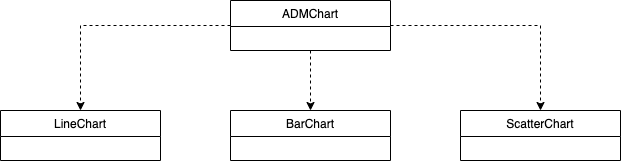

The diagram above was exported from draw.io. Its source (the exported page's mxGraphModel, read from the mxfile embedded in the PNG):
<mxGraphModel dx="749" dy="523" grid="1" gridSize="10" guides="1" tooltips="1" connect="1" arrows="1" fold="1" page="1" pageScale="1" pageWidth="827" pageHeight="1169" math="0" shadow="0">
  <root>
    <mxCell id="WIyWlLk6GJQsqaUBKTNV-0" />
    <mxCell id="WIyWlLk6GJQsqaUBKTNV-1" parent="WIyWlLk6GJQsqaUBKTNV-0" />
    <mxCell id="hsfdk2wrMyL4czMhv0ic-7" style="edgeStyle=orthogonalEdgeStyle;rounded=0;orthogonalLoop=1;jettySize=auto;html=1;exitX=0;exitY=0.5;exitDx=0;exitDy=0;entryX=0.5;entryY=0;entryDx=0;entryDy=0;dashed=1;" edge="1" parent="WIyWlLk6GJQsqaUBKTNV-1" source="zkfFHV4jXpPFQw0GAbJ--6" target="hsfdk2wrMyL4czMhv0ic-4">
      <mxGeometry relative="1" as="geometry" />
    </mxCell>
    <mxCell id="hsfdk2wrMyL4czMhv0ic-8" style="edgeStyle=orthogonalEdgeStyle;rounded=0;orthogonalLoop=1;jettySize=auto;html=1;exitX=0.5;exitY=1;exitDx=0;exitDy=0;dashed=1;" edge="1" parent="WIyWlLk6GJQsqaUBKTNV-1" source="zkfFHV4jXpPFQw0GAbJ--6" target="hsfdk2wrMyL4czMhv0ic-5">
      <mxGeometry relative="1" as="geometry" />
    </mxCell>
    <mxCell id="hsfdk2wrMyL4czMhv0ic-9" style="edgeStyle=orthogonalEdgeStyle;rounded=0;orthogonalLoop=1;jettySize=auto;html=1;exitX=1;exitY=0.5;exitDx=0;exitDy=0;dashed=1;" edge="1" parent="WIyWlLk6GJQsqaUBKTNV-1" source="zkfFHV4jXpPFQw0GAbJ--6" target="hsfdk2wrMyL4czMhv0ic-6">
      <mxGeometry relative="1" as="geometry" />
    </mxCell>
    <mxCell id="zkfFHV4jXpPFQw0GAbJ--6" value="ADMChart" style="swimlane;fontStyle=0;align=center;verticalAlign=top;childLayout=stackLayout;horizontal=1;startSize=26;horizontalStack=0;resizeParent=1;resizeLast=0;collapsible=1;marginBottom=0;rounded=0;shadow=0;strokeWidth=1;" parent="WIyWlLk6GJQsqaUBKTNV-1" vertex="1">
      <mxGeometry x="240" y="160" width="160" height="50" as="geometry">
        <mxRectangle x="130" y="380" width="160" height="26" as="alternateBounds" />
      </mxGeometry>
    </mxCell>
    <mxCell id="hsfdk2wrMyL4czMhv0ic-4" value="LineChart" style="swimlane;fontStyle=0;align=center;verticalAlign=top;childLayout=stackLayout;horizontal=1;startSize=26;horizontalStack=0;resizeParent=1;resizeLast=0;collapsible=1;marginBottom=0;rounded=0;shadow=0;strokeWidth=1;" vertex="1" parent="WIyWlLk6GJQsqaUBKTNV-1">
      <mxGeometry x="10" y="270" width="160" height="50" as="geometry">
        <mxRectangle x="130" y="380" width="160" height="26" as="alternateBounds" />
      </mxGeometry>
    </mxCell>
    <mxCell id="hsfdk2wrMyL4czMhv0ic-5" value="BarChart" style="swimlane;fontStyle=0;align=center;verticalAlign=top;childLayout=stackLayout;horizontal=1;startSize=26;horizontalStack=0;resizeParent=1;resizeLast=0;collapsible=1;marginBottom=0;rounded=0;shadow=0;strokeWidth=1;" vertex="1" parent="WIyWlLk6GJQsqaUBKTNV-1">
      <mxGeometry x="240" y="270" width="160" height="50" as="geometry">
        <mxRectangle x="130" y="380" width="160" height="26" as="alternateBounds" />
      </mxGeometry>
    </mxCell>
    <mxCell id="hsfdk2wrMyL4czMhv0ic-6" value="ScatterChart" style="swimlane;fontStyle=0;align=center;verticalAlign=top;childLayout=stackLayout;horizontal=1;startSize=26;horizontalStack=0;resizeParent=1;resizeLast=0;collapsible=1;marginBottom=0;rounded=0;shadow=0;strokeWidth=1;" vertex="1" parent="WIyWlLk6GJQsqaUBKTNV-1">
      <mxGeometry x="470" y="270" width="160" height="50" as="geometry">
        <mxRectangle x="130" y="380" width="160" height="26" as="alternateBounds" />
      </mxGeometry>
    </mxCell>
  </root>
</mxGraphModel>